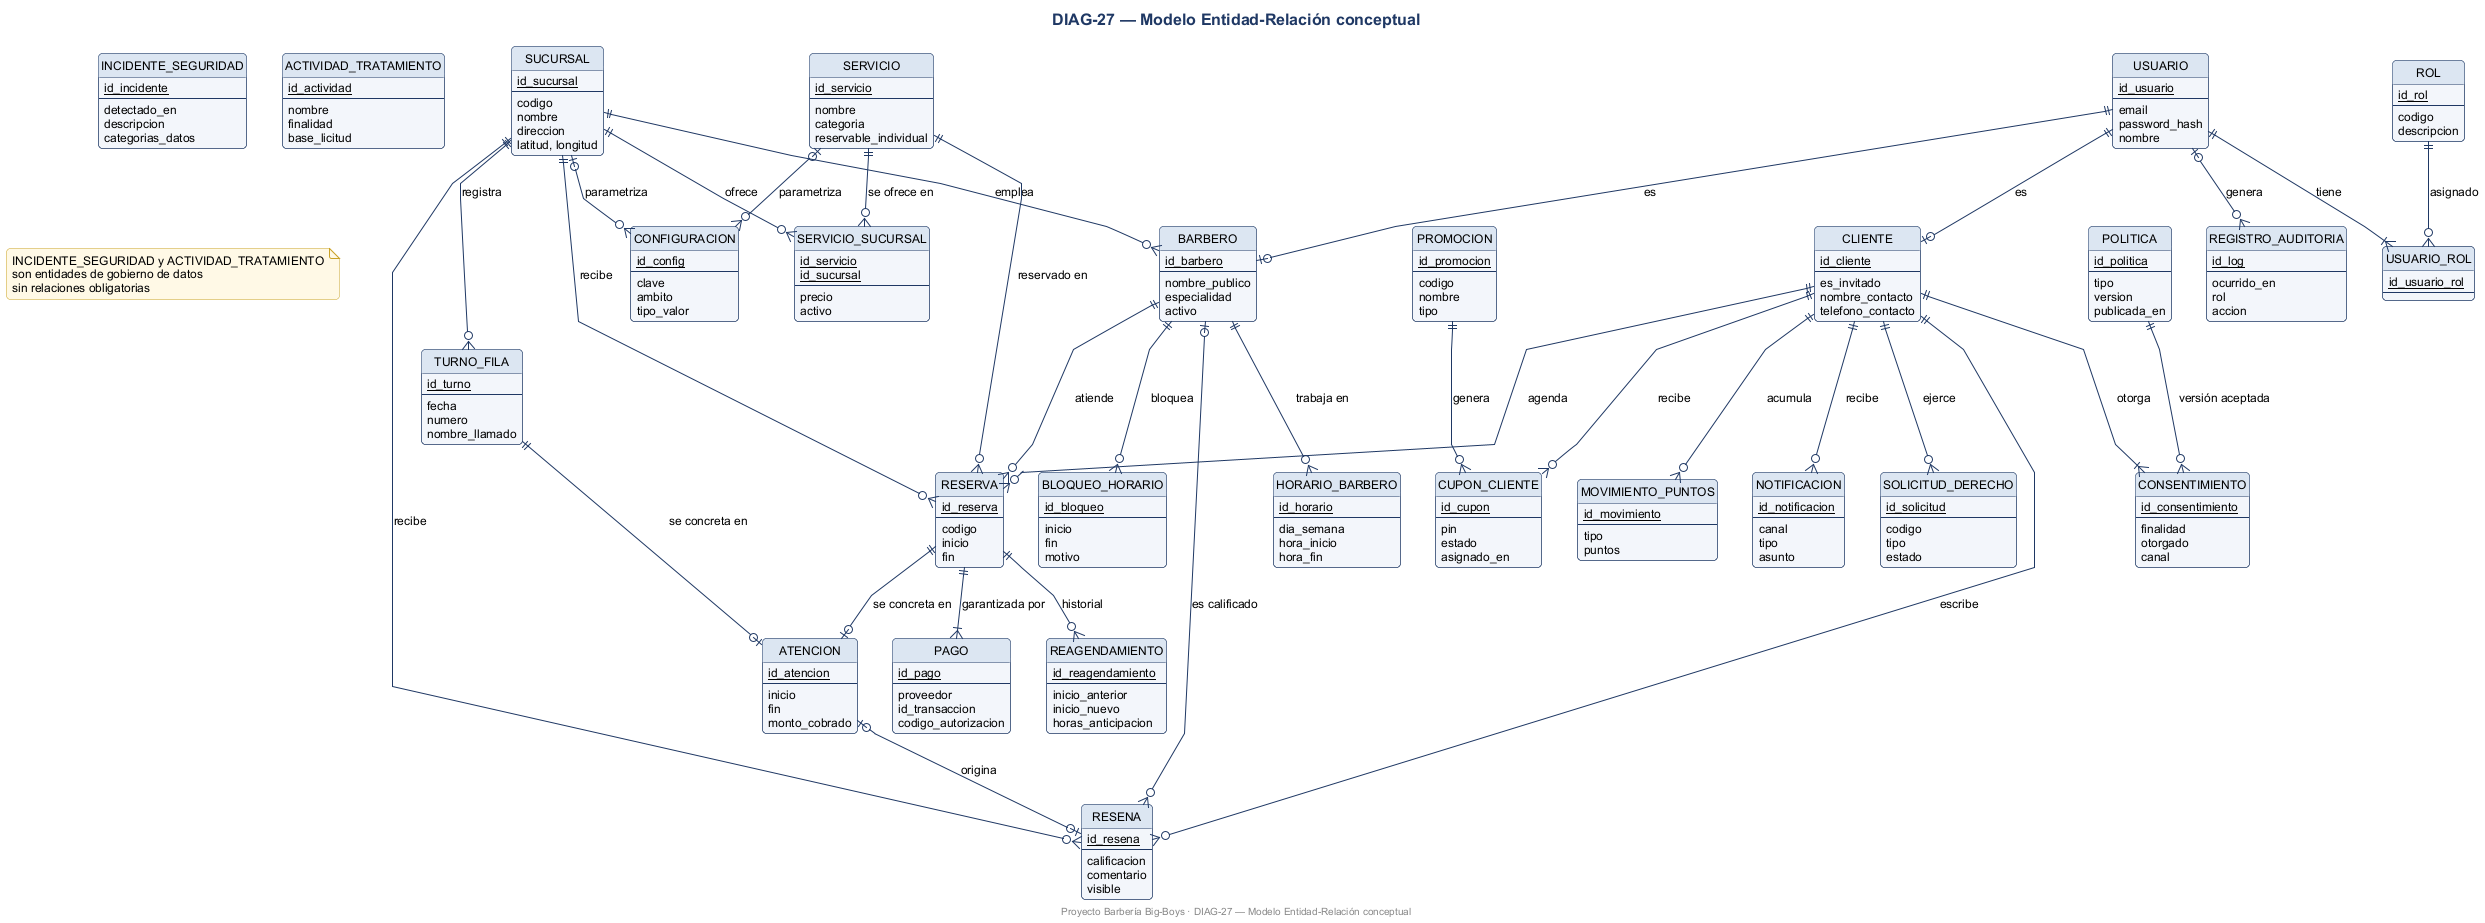

The diagram above was rendered by PlantUML. Its source (embedded in the PNG):
@startuml DIAG-27_Modelo_Entidad_Relacion_conceptual
skinparam defaultFontName Arial
skinparam defaultFontSize 12
skinparam shadowing false
skinparam roundcorner 8
skinparam titleFontSize 16
skinparam titleFontStyle bold
skinparam titleFontColor #1F3864
skinparam ArrowColor #1F3864
skinparam BorderColor #1F3864
skinparam BackgroundColor #FFFFFF
skinparam class {
  BackgroundColor #F3F6FB
  HeaderBackgroundColor #DCE6F2
  BorderColor #1F3864
}
skinparam usecase {
  BackgroundColor #F3F6FB
  BorderColor #1F3864
}
skinparam actorBorderColor #1F3864
skinparam packageBorderColor #1F3864
skinparam componentBackgroundColor #F3F6FB
skinparam nodeBackgroundColor #F7F7F7
skinparam databaseBackgroundColor #FFF4D6
skinparam activityBackgroundColor #F3F6FB
skinparam activityBorderColor #1F3864
skinparam stateBackgroundColor #F3F6FB
skinparam stateBorderColor #1F3864
skinparam sequenceParticipantBackgroundColor #F3F6FB
skinparam sequenceLifeLineBorderColor #8899AA
skinparam noteBackgroundColor #FFF9E6
skinparam noteBorderColor #C9A227

title DIAG-27 — Modelo Entidad-Relación conceptual
hide circle
skinparam linetype polyline
skinparam nodesep 35
skinparam ranksep 55
top to bottom direction
entity "SUCURSAL" as SUCURSAL {
  <u>id_sucursal</u>
  --
  codigo
  nombre
  direccion
  latitud, longitud
}
entity "ROL" as ROL {
  <u>id_rol</u>
  --
  codigo
  descripcion
}
entity "USUARIO" as USUARIO {
  <u>id_usuario</u>
  --
  email
  password_hash
  nombre
}
entity "USUARIO_ROL" as USUARIO_ROL {
  <u>id_usuario_rol</u>
  --
}
entity "CLIENTE" as CLIENTE {
  <u>id_cliente</u>
  --
  es_invitado
  nombre_contacto
  telefono_contacto
}
entity "BARBERO" as BARBERO {
  <u>id_barbero</u>
  --
  nombre_publico
  especialidad
  activo
}
entity "SERVICIO" as SERVICIO {
  <u>id_servicio</u>
  --
  nombre
  categoria
  reservable_individual
}
entity "SERVICIO_SUCURSAL" as SERVICIO_SUCURSAL {
  <u>id_servicio</u>
  <u>id_sucursal</u>
  --
  precio
  activo
}
entity "HORARIO_BARBERO" as HORARIO_BARBERO {
  <u>id_horario</u>
  --
  dia_semana
  hora_inicio
  hora_fin
}
entity "BLOQUEO_HORARIO" as BLOQUEO_HORARIO {
  <u>id_bloqueo</u>
  --
  inicio
  fin
  motivo
}
entity "CONFIGURACION" as CONFIGURACION {
  <u>id_config</u>
  --
  clave
  ambito
  tipo_valor
}
entity "RESERVA" as RESERVA {
  <u>id_reserva</u>
  --
  codigo
  inicio
  fin
}
entity "REAGENDAMIENTO" as REAGENDAMIENTO {
  <u>id_reagendamiento</u>
  --
  inicio_anterior
  inicio_nuevo
  horas_anticipacion
}
entity "PAGO" as PAGO {
  <u>id_pago</u>
  --
  proveedor
  id_transaccion
  codigo_autorizacion
}
entity "TURNO_FILA" as TURNO_FILA {
  <u>id_turno</u>
  --
  fecha
  numero
  nombre_llamado
}
entity "ATENCION" as ATENCION {
  <u>id_atencion</u>
  --
  inicio
  fin
  monto_cobrado
}
entity "RESENA" as RESENA {
  <u>id_resena</u>
  --
  calificacion
  comentario
  visible
}
entity "PROMOCION" as PROMOCION {
  <u>id_promocion</u>
  --
  codigo
  nombre
  tipo
}
entity "CUPON_CLIENTE" as CUPON_CLIENTE {
  <u>id_cupon</u>
  --
  pin
  estado
  asignado_en
}
entity "MOVIMIENTO_PUNTOS" as MOVIMIENTO_PUNTOS {
  <u>id_movimiento</u>
  --
  tipo
  puntos
}
entity "NOTIFICACION" as NOTIFICACION {
  <u>id_notificacion</u>
  --
  canal
  tipo
  asunto
}
entity "POLITICA" as POLITICA {
  <u>id_politica</u>
  --
  tipo
  version
  publicada_en
}
entity "CONSENTIMIENTO" as CONSENTIMIENTO {
  <u>id_consentimiento</u>
  --
  finalidad
  otorgado
  canal
}
entity "SOLICITUD_DERECHO" as SOLICITUD_DERECHO {
  <u>id_solicitud</u>
  --
  codigo
  tipo
  estado
}
entity "REGISTRO_AUDITORIA" as REGISTRO_AUDITORIA {
  <u>id_log</u>
  --
  ocurrido_en
  rol
  accion
}
entity "INCIDENTE_SEGURIDAD" as INCIDENTE_SEGURIDAD {
  <u>id_incidente</u>
  --
  detectado_en
  descripcion
  categorias_datos
}
entity "ACTIVIDAD_TRATAMIENTO" as ACTIVIDAD_TRATAMIENTO {
  <u>id_actividad</u>
  --
  nombre
  finalidad
  base_licitud
}
SUCURSAL ||--o{ BARBERO : emplea
SUCURSAL ||--o{ SERVICIO_SUCURSAL : ofrece
SERVICIO ||--o{ SERVICIO_SUCURSAL : se ofrece en
USUARIO ||--|{ USUARIO_ROL : tiene
ROL ||--o{ USUARIO_ROL : asignado
USUARIO ||--o| CLIENTE : es
USUARIO ||--o| BARBERO : es
BARBERO ||--o{ HORARIO_BARBERO : trabaja en
BARBERO ||--o{ BLOQUEO_HORARIO : bloquea
CLIENTE ||--o{ RESERVA : agenda
BARBERO ||--o{ RESERVA : atiende
SERVICIO ||--o{ RESERVA : reservado en
SUCURSAL ||--o{ RESERVA : recibe
RESERVA ||--|{ PAGO : garantizada por
RESERVA ||--o{ REAGENDAMIENTO : historial
RESERVA ||--o| ATENCION : se concreta en
SUCURSAL ||--o{ TURNO_FILA : registra
TURNO_FILA ||--o| ATENCION : se concreta en
PROMOCION ||--o{ CUPON_CLIENTE : genera
CLIENTE ||--o{ CUPON_CLIENTE : recibe
CLIENTE ||--o{ MOVIMIENTO_PUNTOS : acumula
CLIENTE ||--o{ NOTIFICACION : recibe
CLIENTE ||--|{ CONSENTIMIENTO : otorga
POLITICA ||--o{ CONSENTIMIENTO : versión aceptada
CLIENTE ||--o{ SOLICITUD_DERECHO : ejerce
USUARIO |o--o{ REGISTRO_AUDITORIA : genera
SUCURSAL |o--o{ CONFIGURACION : parametriza
CLIENTE ||--o{ RESENA : escribe
BARBERO |o--o{ RESENA : es calificado
SUCURSAL ||--o{ RESENA : recibe
ATENCION |o--o| RESENA : origina
SERVICIO |o--o{ CONFIGURACION : parametriza
note "INCIDENTE_SEGURIDAD y ACTIVIDAD_TRATAMIENTO\nson entidades de gobierno de datos\nsin relaciones obligatorias" as N1

footer Proyecto Barbería Big-Boys · DIAG-27 — Modelo Entidad-Relación conceptual
@enduml